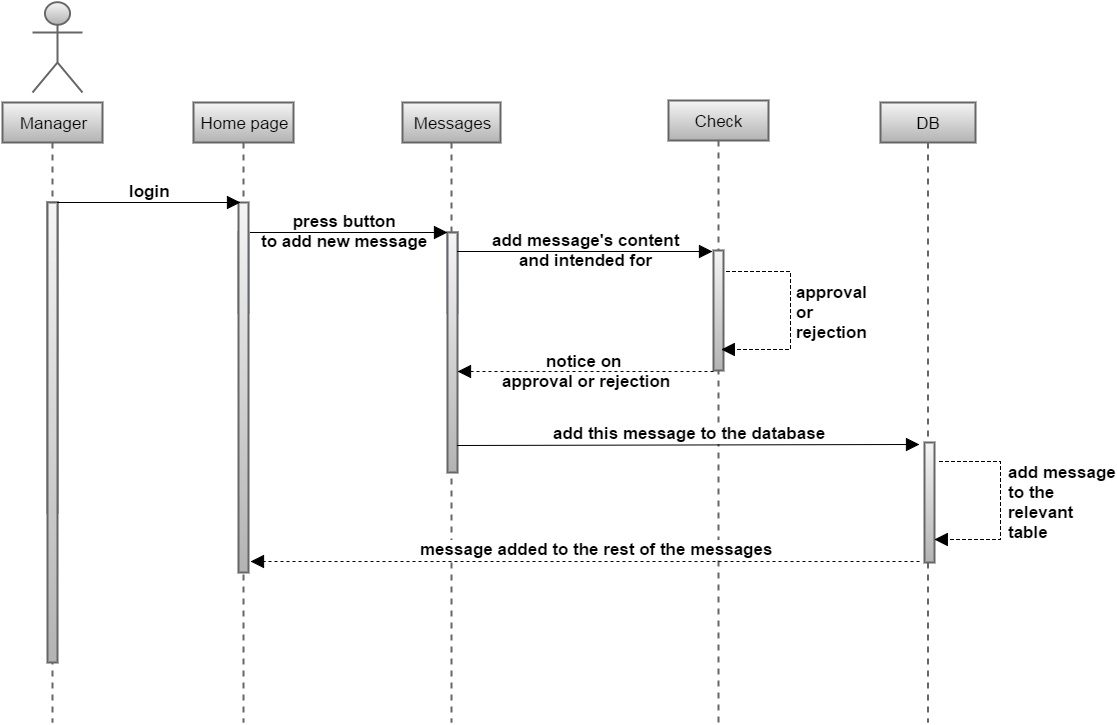

The diagram above was exported from draw.io. Its source (the exported page's mxGraphModel, read from the mxfile embedded in the PNG):
<mxGraphModel dx="1257" dy="734" grid="1" gridSize="10" guides="1" tooltips="1" connect="1" arrows="1" fold="1" page="1" pageScale="1" pageWidth="1169" pageHeight="826" background="#ffffff" math="0">
  <root>
    <mxCell id="0" />
    <mxCell id="1" parent="0" />
    <mxCell id="4" value="&lt;div style=&quot;text-align: right&quot;&gt;&lt;span style=&quot;line-height: 1.2&quot;&gt;Manager&lt;/span&gt;&lt;/div&gt;" style="shape=umlLifeline;perimeter=lifelinePerimeter;whiteSpace=wrap;html=1;container=1;collapsible=0;recursiveResize=0;outlineConnect=0;strokeWidth=2;fontSize=17;fontColor=#000000;align=center;plain-gray" vertex="1" parent="1">
      <mxGeometry x="42" y="140" width="100" height="620" as="geometry" />
    </mxCell>
    <mxCell id="17" value="" style="html=1;points=[];perimeter=orthogonalPerimeter;strokeWidth=2;fontSize=17;fontColor=#000000;align=left;plain-gray" vertex="1" parent="4">
      <mxGeometry x="45" y="100" width="10" height="310" as="geometry" />
    </mxCell>
    <mxCell id="31" value="" style="html=1;points=[];perimeter=orthogonalPerimeter;strokeWidth=2;fontSize=17;fontColor=#000000;align=left;plain-gray" vertex="1" parent="4">
      <mxGeometry x="45" y="100" width="10" height="460" as="geometry" />
    </mxCell>
    <mxCell id="5" value="Home page" style="shape=umlLifeline;perimeter=lifelinePerimeter;whiteSpace=wrap;html=1;container=1;collapsible=0;recursiveResize=0;outlineConnect=0;strokeWidth=2;fontSize=17;fontColor=#000000;align=center;plain-gray" vertex="1" parent="1">
      <mxGeometry x="233" y="140" width="100" height="620" as="geometry" />
    </mxCell>
    <mxCell id="24" value="" style="html=1;points=[];perimeter=orthogonalPerimeter;strokeColor=#6C8EBF;strokeWidth=2;fillColor=#ffffff;gradientColor=#7EA6E0;fontSize=17;fontColor=#000000;align=center;" vertex="1" parent="5">
      <mxGeometry x="45" y="130" width="10" height="80" as="geometry" />
    </mxCell>
    <mxCell id="29" value="" style="html=1;points=[];perimeter=orthogonalPerimeter;strokeWidth=2;fontSize=17;fontColor=#000000;align=left;plain-gray" vertex="1" parent="5">
      <mxGeometry x="45" y="100" width="10" height="370" as="geometry" />
    </mxCell>
    <mxCell id="15" value="" style="shape=umlActor;verticalLabelPosition=bottom;labelBackgroundColor=#ffffff;verticalAlign=top;html=1;strokeWidth=2;fontSize=17;fontColor=#000000;align=left;plain-gray" vertex="1" parent="1">
      <mxGeometry x="72" y="40" width="50" height="90" as="geometry" />
    </mxCell>
    <mxCell id="16" style="edgeStyle=none;rounded=0;html=1;exitX=0.5;exitY=0.5;exitPerimeter=0;entryX=0.5;entryY=0.5;entryPerimeter=0;startArrow=none;startFill=0;endArrow=block;endFill=1;endSize=11;jettySize=auto;orthogonalLoop=1;fontSize=17;fontColor=#000000;" edge="1" parent="1" source="15" target="15">
      <mxGeometry relative="1" as="geometry" />
    </mxCell>
    <mxCell id="30" value="" style="edgeStyle=none;rounded=0;html=1;startArrow=none;startFill=0;endArrow=block;endFill=1;endSize=11;jettySize=auto;orthogonalLoop=1;fontSize=17;fontColor=#000000;" edge="1" parent="1">
      <mxGeometry relative="1" as="geometry">
        <mxPoint x="97" y="240" as="sourcePoint" />
        <mxPoint x="280" y="240" as="targetPoint" />
      </mxGeometry>
    </mxCell>
    <mxCell id="35" value="login" style="text;html=1;resizable=0;points=[];;align=center;verticalAlign=middle;labelBackgroundColor=none;fontSize=17;fontColor=#000000;fontStyle=1" vertex="1" connectable="0" parent="30">
      <mxGeometry x="0.0093" y="-4" relative="1" as="geometry">
        <mxPoint x="-1" y="-16" as="offset" />
      </mxGeometry>
    </mxCell>
    <mxCell id="37" value="Messages" style="shape=umlLifeline;perimeter=lifelinePerimeter;whiteSpace=wrap;html=1;container=1;collapsible=0;recursiveResize=0;outlineConnect=0;strokeWidth=2;fontSize=17;fontColor=#000000;align=center;plain-gray" vertex="1" parent="1">
      <mxGeometry x="442" y="140" width="98" height="620" as="geometry" />
    </mxCell>
    <mxCell id="38" value="" style="html=1;points=[];perimeter=orthogonalPerimeter;strokeColor=#6C8EBF;strokeWidth=2;fillColor=#ffffff;gradientColor=#7EA6E0;fontSize=17;fontColor=#000000;align=center;" vertex="1" parent="37">
      <mxGeometry x="45" y="130" width="10" height="80" as="geometry" />
    </mxCell>
    <mxCell id="39" value="" style="html=1;points=[];perimeter=orthogonalPerimeter;strokeWidth=2;fontSize=17;fontColor=#000000;align=left;plain-gray" vertex="1" parent="37">
      <mxGeometry x="45" y="130" width="10" height="240" as="geometry" />
    </mxCell>
    <mxCell id="40" value="Check" style="shape=umlLifeline;perimeter=lifelinePerimeter;whiteSpace=wrap;html=1;container=1;collapsible=0;recursiveResize=0;outlineConnect=0;strokeWidth=2;fontSize=17;fontColor=#000000;align=center;plain-gray" vertex="1" parent="1">
      <mxGeometry x="708" y="138" width="100" height="622" as="geometry" />
    </mxCell>
    <mxCell id="42" value="" style="html=1;points=[];perimeter=orthogonalPerimeter;strokeWidth=2;fontSize=17;fontColor=#000000;align=left;plain-gray" vertex="1" parent="40">
      <mxGeometry x="45" y="150" width="10" height="120" as="geometry" />
    </mxCell>
    <mxCell id="43" value="" style="edgeStyle=none;rounded=0;html=1;startArrow=none;startFill=0;endArrow=block;endFill=1;endSize=11;jettySize=auto;orthogonalLoop=1;fontSize=17;fontColor=#000000;" edge="1" parent="1">
      <mxGeometry x="297" y="270" as="geometry">
        <mxPoint x="290" y="270" as="sourcePoint" />
        <mxPoint x="487" y="270" as="targetPoint" />
      </mxGeometry>
    </mxCell>
    <mxCell id="44" value="press button&lt;div&gt;to add new message&lt;/div&gt;" style="text;html=1;resizable=0;points=[];;align=center;verticalAlign=middle;labelBackgroundColor=none;fontSize=17;fontColor=#000000;fontStyle=1" vertex="1" connectable="0" parent="43">
      <mxGeometry x="0.0093" y="-4" relative="1" as="geometry">
        <mxPoint x="-7" y="-6" as="offset" />
      </mxGeometry>
    </mxCell>
    <mxCell id="47" value="" style="edgeStyle=none;rounded=0;html=1;startArrow=none;startFill=0;endArrow=block;endFill=1;endSize=11;jettySize=auto;orthogonalLoop=1;fontSize=17;fontColor=#000000;" edge="1" parent="1">
      <mxGeometry x="497" y="289" as="geometry">
        <mxPoint x="497" y="289" as="sourcePoint" />
        <mxPoint x="752" y="289" as="targetPoint" />
      </mxGeometry>
    </mxCell>
    <mxCell id="48" value="add message's content&lt;div&gt;&lt;span&gt;and intended for&lt;/span&gt;&lt;br&gt;&lt;/div&gt;" style="text;html=1;resizable=0;points=[];;align=center;verticalAlign=middle;labelBackgroundColor=none;fontSize=17;fontColor=#000000;fontStyle=1" vertex="1" connectable="0" parent="47">
      <mxGeometry x="0.0093" y="-4" relative="1" as="geometry">
        <mxPoint x="-1" y="-6" as="offset" />
      </mxGeometry>
    </mxCell>
    <mxCell id="49" value="" style="edgeStyle=none;rounded=0;html=1;startArrow=none;startFill=0;endArrow=block;endFill=1;endSize=11;jettySize=auto;orthogonalLoop=1;fontSize=17;fontColor=#000000;dashed=1;" edge="1" parent="1" target="39">
      <mxGeometry x="563" y="409" as="geometry">
        <mxPoint x="753" y="409" as="sourcePoint" />
        <mxPoint x="563" y="409" as="targetPoint" />
      </mxGeometry>
    </mxCell>
    <mxCell id="50" value="notice on&amp;nbsp;&lt;div&gt;approval or rejection&lt;/div&gt;" style="text;html=1;resizable=0;points=[];;align=center;verticalAlign=middle;labelBackgroundColor=none;fontSize=17;fontColor=#000000;fontStyle=1" vertex="1" connectable="0" parent="49">
      <mxGeometry x="-0.0093" y="-1" relative="1" as="geometry">
        <mxPoint x="-1" as="offset" />
      </mxGeometry>
    </mxCell>
    <mxCell id="57" value="" style="endArrow=block;html=1;dashed=1;fontSize=17;fontColor=#000000;endSize=11;endFill=1;rounded=0;" edge="1" parent="1">
      <mxGeometry width="50" height="50" relative="1" as="geometry">
        <mxPoint x="766" y="309" as="sourcePoint" />
        <mxPoint x="760.8235294117646" y="387" as="targetPoint" />
        <Array as="points">
          <mxPoint x="830" y="309" />
          <mxPoint x="830" y="387" />
        </Array>
      </mxGeometry>
    </mxCell>
    <mxCell id="58" value="approval&amp;nbsp;&lt;div&gt;or&amp;nbsp;&lt;div&gt;rejection&lt;/div&gt;&lt;/div&gt;" style="text;html=1;resizable=0;points=[];;align=left;verticalAlign=middle;labelBackgroundColor=none;fontSize=17;fontColor=#000000;fontStyle=1" vertex="1" connectable="0" parent="57">
      <mxGeometry x="-0.0314" y="-1" relative="1" as="geometry">
        <mxPoint x="7" y="1" as="offset" />
      </mxGeometry>
    </mxCell>
    <mxCell id="61" value="DB" style="shape=umlLifeline;perimeter=lifelinePerimeter;whiteSpace=wrap;html=1;container=1;collapsible=0;recursiveResize=0;outlineConnect=0;strokeWidth=2;fontSize=17;fontColor=#000000;align=center;plain-gray" vertex="1" parent="1">
      <mxGeometry x="920" y="140" width="95" height="620" as="geometry" />
    </mxCell>
    <mxCell id="62" value="" style="html=1;points=[];perimeter=orthogonalPerimeter;strokeWidth=2;fontSize=17;fontColor=#000000;align=left;plain-gray" vertex="1" parent="61">
      <mxGeometry x="44" y="340" width="10" height="120" as="geometry" />
    </mxCell>
    <mxCell id="63" value="" style="endArrow=block;html=1;dashed=1;fontSize=17;fontColor=#000000;endSize=11;endFill=1;rounded=0;" edge="1" parent="1">
      <mxGeometry x="973.8235294117646" y="499" width="50" height="50" as="geometry">
        <mxPoint x="979" y="499" as="sourcePoint" />
        <mxPoint x="973.8235294117646" y="577" as="targetPoint" />
        <Array as="points">
          <mxPoint x="1040" y="499" />
          <mxPoint x="1040" y="577" />
        </Array>
      </mxGeometry>
    </mxCell>
    <mxCell id="65" value="add message&lt;div&gt;to the&lt;/div&gt;&lt;div&gt;relevant&lt;/div&gt;&lt;div&gt;table&lt;/div&gt;" style="text;html=1;resizable=0;points=[];;align=left;verticalAlign=middle;labelBackgroundColor=none;fontSize=17;fontColor=#000000;fontStyle=1" vertex="1" connectable="0" parent="63">
      <mxGeometry relative="1" as="geometry">
        <mxPoint x="8" y="-2" as="offset" />
      </mxGeometry>
    </mxCell>
    <mxCell id="67" value="" style="edgeStyle=none;rounded=0;html=1;startArrow=none;startFill=0;endArrow=block;endFill=1;endSize=11;jettySize=auto;orthogonalLoop=1;fontSize=17;fontColor=#000000;" edge="1" parent="1">
      <mxGeometry x="497" y="483" as="geometry">
        <mxPoint x="497" y="482.9999999999999" as="sourcePoint" />
        <mxPoint x="959" y="482" as="targetPoint" />
      </mxGeometry>
    </mxCell>
    <mxCell id="68" value="add this message to the database" style="text;html=1;resizable=0;points=[];;align=center;verticalAlign=middle;labelBackgroundColor=#ffffff;fontSize=17;fontColor=#000000;fontStyle=1" vertex="1" connectable="0" parent="67">
      <mxGeometry x="0.0093" y="-4" relative="1" as="geometry">
        <mxPoint x="-2" y="-16" as="offset" />
      </mxGeometry>
    </mxCell>
    <mxCell id="69" value="" style="edgeStyle=none;rounded=0;html=1;startArrow=none;startFill=0;endArrow=block;endFill=1;endSize=11;jettySize=auto;orthogonalLoop=1;fontSize=17;fontColor=#000000;dashed=1;" edge="1" parent="1">
      <mxGeometry x="769" y="599" as="geometry">
        <mxPoint x="959.0000000000002" y="599" as="sourcePoint" />
        <mxPoint x="290" y="599" as="targetPoint" />
      </mxGeometry>
    </mxCell>
    <mxCell id="71" value="message added to the rest of the messages" style="text;html=1;resizable=0;points=[];autosize=1;align=left;verticalAlign=top;spacingTop=-4;fontSize=17;fontColor=#000000;fontStyle=1;labelBackgroundColor=#ffffff;" vertex="1" parent="1">
      <mxGeometry x="460" y="577" width="350" height="20" as="geometry" />
    </mxCell>
  </root>
</mxGraphModel>